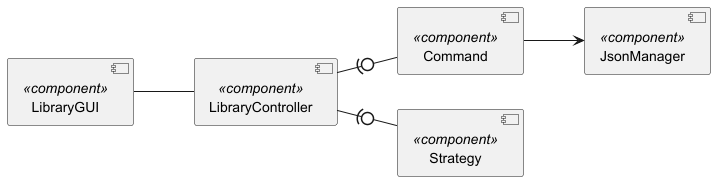

The diagram above was rendered by PlantUML. Its source (embedded in the PNG):
@startuml

skinparam componentStyle uml2

left to right direction

' GUI
[LibraryGUI] <<component>>

' Controller
[LibraryController] <<component>>

' Comandi
[Command] <<component>>

' Json
[JsonManager] <<component>>

' Strategie
[Strategy] <<component>>

' Relazioni
[LibraryGUI] -- [LibraryController]

[LibraryController] -(0- [Command]
[LibraryController] -(0- [Strategy]

[Command] --> [JsonManager]

@enduml